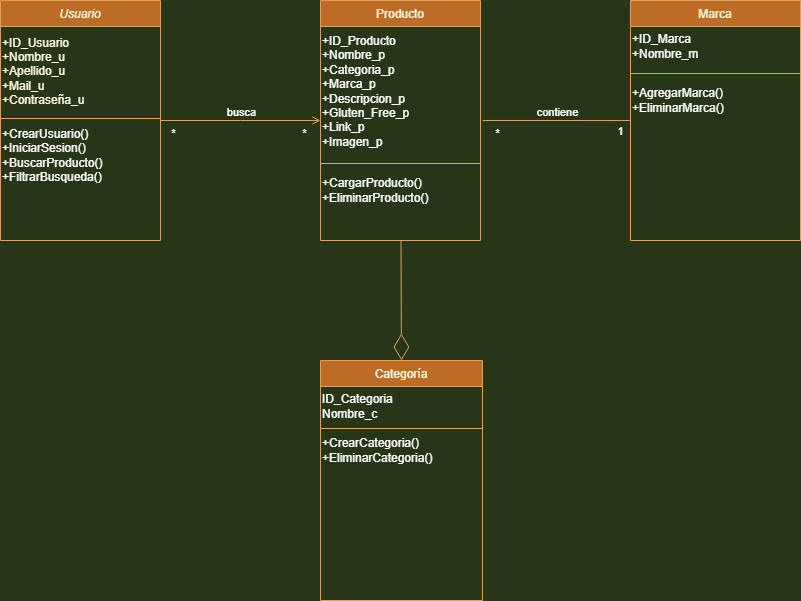

The diagram above was exported from draw.io. Its source (the exported page's mxGraphModel, read from the mxfile embedded in the PNG):
<mxGraphModel dx="868" dy="450" grid="1" gridSize="10" guides="1" tooltips="1" connect="1" arrows="1" fold="1" page="1" pageScale="1" pageWidth="1169" pageHeight="827" background="#283618" math="0" shadow="0">
  <root>
    <mxCell id="WIyWlLk6GJQsqaUBKTNV-0" />
    <mxCell id="WIyWlLk6GJQsqaUBKTNV-1" parent="WIyWlLk6GJQsqaUBKTNV-0" />
    <mxCell id="zkfFHV4jXpPFQw0GAbJ--0" value="Usuario" style="swimlane;fontStyle=2;align=center;verticalAlign=top;childLayout=stackLayout;horizontal=1;startSize=26;horizontalStack=0;resizeParent=1;resizeLast=0;collapsible=1;marginBottom=0;rounded=0;shadow=0;strokeWidth=1;fillColor=#BC6C25;strokeColor=#DDA15E;fontColor=#FEFAE0;" parent="WIyWlLk6GJQsqaUBKTNV-1" vertex="1">
      <mxGeometry x="150" y="120" width="160" height="240" as="geometry">
        <mxRectangle x="150" y="120" width="160" height="26" as="alternateBounds" />
      </mxGeometry>
    </mxCell>
    <mxCell id="_x-fCJdTDvqhg8XUvwfa-12" value="+ID_Usuario&lt;br&gt;+Nombre_u&lt;br&gt;+Apellido_u&lt;br&gt;+Mail_u&lt;br&gt;+Contraseña_u" style="text;html=1;align=left;verticalAlign=middle;resizable=0;points=[];autosize=1;strokeColor=none;fillColor=none;fontColor=#FEFAE0;" parent="zkfFHV4jXpPFQw0GAbJ--0" vertex="1">
      <mxGeometry y="26" width="160" height="90" as="geometry" />
    </mxCell>
    <mxCell id="zkfFHV4jXpPFQw0GAbJ--4" value="" style="line;html=1;strokeWidth=1;align=left;verticalAlign=middle;spacingTop=-1;spacingLeft=3;spacingRight=3;rotatable=0;labelPosition=right;points=[];portConstraint=eastwest;labelBackgroundColor=#283618;fillColor=#BC6C25;strokeColor=#DDA15E;fontColor=#FEFAE0;" parent="zkfFHV4jXpPFQw0GAbJ--0" vertex="1">
      <mxGeometry y="116" width="160" height="4" as="geometry" />
    </mxCell>
    <mxCell id="RH9erAeivzAhqYn7-sEm-1" value="&lt;font color=&quot;#ffffff&quot;&gt;+CrearUsuario()&lt;br&gt;+IniciarSesion()&lt;br&gt;+BuscarProducto()&lt;br&gt;+FiltrarBusqueda()&lt;br&gt;&lt;/font&gt;" style="text;html=1;align=left;verticalAlign=middle;resizable=0;points=[];autosize=1;strokeColor=none;fillColor=none;" parent="zkfFHV4jXpPFQw0GAbJ--0" vertex="1">
      <mxGeometry y="120" width="160" height="70" as="geometry" />
    </mxCell>
    <mxCell id="zkfFHV4jXpPFQw0GAbJ--6" value="Marca" style="swimlane;fontStyle=0;align=center;verticalAlign=top;childLayout=stackLayout;horizontal=1;startSize=26;horizontalStack=0;resizeParent=1;resizeLast=0;collapsible=1;marginBottom=0;rounded=0;shadow=0;strokeWidth=1;fillColor=#BC6C25;strokeColor=#DDA15E;fontColor=#FEFAE0;" parent="WIyWlLk6GJQsqaUBKTNV-1" vertex="1">
      <mxGeometry x="780" y="120" width="170" height="240" as="geometry">
        <mxRectangle x="130" y="380" width="160" height="26" as="alternateBounds" />
      </mxGeometry>
    </mxCell>
    <mxCell id="RH9erAeivzAhqYn7-sEm-12" value="+ID_Marca&lt;br&gt;+Nombre_m" style="text;html=1;align=left;verticalAlign=middle;resizable=0;points=[];autosize=1;strokeColor=none;fillColor=none;fontColor=#FFFFFF;" parent="zkfFHV4jXpPFQw0GAbJ--6" vertex="1">
      <mxGeometry y="26" width="170" height="40" as="geometry" />
    </mxCell>
    <mxCell id="zkfFHV4jXpPFQw0GAbJ--9" value="" style="line;html=1;strokeWidth=1;align=left;verticalAlign=middle;spacingTop=-1;spacingLeft=3;spacingRight=3;rotatable=0;labelPosition=right;points=[];portConstraint=eastwest;labelBackgroundColor=#283618;fillColor=#BC6C25;strokeColor=#DDA15E;fontColor=#FEFAE0;" parent="zkfFHV4jXpPFQw0GAbJ--6" vertex="1">
      <mxGeometry y="66" width="170" height="14" as="geometry" />
    </mxCell>
    <mxCell id="B1yzov6_vGNpIZ84dLhz-1" value="+AgregarMarca()&lt;br&gt;+EliminarMarca()" style="text;html=1;align=left;verticalAlign=middle;resizable=0;points=[];autosize=1;strokeColor=none;fillColor=none;fontColor=#FFFFFF;" parent="zkfFHV4jXpPFQw0GAbJ--6" vertex="1">
      <mxGeometry y="80" width="170" height="40" as="geometry" />
    </mxCell>
    <mxCell id="zkfFHV4jXpPFQw0GAbJ--13" value="Categoría" style="swimlane;fontStyle=0;align=center;verticalAlign=top;childLayout=stackLayout;horizontal=1;startSize=26;horizontalStack=0;resizeParent=1;resizeLast=0;collapsible=1;marginBottom=0;rounded=0;shadow=0;strokeWidth=1;fillColor=#BC6C25;strokeColor=#DDA15E;fontColor=#FEFAE0;" parent="WIyWlLk6GJQsqaUBKTNV-1" vertex="1">
      <mxGeometry x="470" y="480" width="162" height="240" as="geometry">
        <mxRectangle x="340" y="380" width="170" height="26" as="alternateBounds" />
      </mxGeometry>
    </mxCell>
    <mxCell id="B1yzov6_vGNpIZ84dLhz-0" value="ID_Categoria&lt;br&gt;Nombre_c" style="text;html=1;align=left;verticalAlign=middle;resizable=0;points=[];autosize=1;strokeColor=none;fillColor=none;fontColor=#FFFFFF;" parent="zkfFHV4jXpPFQw0GAbJ--13" vertex="1">
      <mxGeometry y="26" width="162" height="40" as="geometry" />
    </mxCell>
    <mxCell id="zkfFHV4jXpPFQw0GAbJ--15" value="" style="line;html=1;strokeWidth=1;align=left;verticalAlign=middle;spacingTop=-1;spacingLeft=3;spacingRight=3;rotatable=0;labelPosition=right;points=[];portConstraint=eastwest;labelBackgroundColor=#283618;fillColor=#BC6C25;strokeColor=#DDA15E;fontColor=#FEFAE0;" parent="zkfFHV4jXpPFQw0GAbJ--13" vertex="1">
      <mxGeometry y="66" width="162" height="4" as="geometry" />
    </mxCell>
    <mxCell id="B1yzov6_vGNpIZ84dLhz-2" value="+CrearCategoria()&lt;br&gt;+EliminarCategoria()" style="text;html=1;align=left;verticalAlign=middle;resizable=0;points=[];autosize=1;strokeColor=none;fillColor=none;fontColor=#FFFFFF;" parent="zkfFHV4jXpPFQw0GAbJ--13" vertex="1">
      <mxGeometry y="70" width="162" height="40" as="geometry" />
    </mxCell>
    <mxCell id="zkfFHV4jXpPFQw0GAbJ--17" value="Producto" style="swimlane;fontStyle=0;align=center;verticalAlign=top;childLayout=stackLayout;horizontal=1;startSize=26;horizontalStack=0;resizeParent=1;resizeLast=0;collapsible=1;marginBottom=0;rounded=0;shadow=0;strokeWidth=1;fillColor=#BC6C25;strokeColor=#DDA15E;fontColor=#FEFAE0;" parent="WIyWlLk6GJQsqaUBKTNV-1" vertex="1">
      <mxGeometry x="470" y="120" width="160" height="240" as="geometry">
        <mxRectangle x="550" y="140" width="160" height="26" as="alternateBounds" />
      </mxGeometry>
    </mxCell>
    <mxCell id="RH9erAeivzAhqYn7-sEm-2" value="+ID_Producto&lt;br&gt;+Nombre_p&lt;br&gt;+Categoria_p&lt;br&gt;+Marca_p&lt;br&gt;+Descripcion_p&lt;br&gt;+Gluten_Free_p&lt;br&gt;+Link_p&lt;br&gt;+Imagen_p" style="text;html=1;align=left;verticalAlign=middle;resizable=0;points=[];autosize=1;strokeColor=none;fillColor=none;fontColor=#FFFFFF;" parent="zkfFHV4jXpPFQw0GAbJ--17" vertex="1">
      <mxGeometry y="26" width="160" height="130" as="geometry" />
    </mxCell>
    <mxCell id="zkfFHV4jXpPFQw0GAbJ--23" value="" style="line;html=1;strokeWidth=1;align=left;verticalAlign=middle;spacingTop=-1;spacingLeft=3;spacingRight=3;rotatable=0;labelPosition=right;points=[];portConstraint=eastwest;labelBackgroundColor=#283618;fillColor=#BC6C25;strokeColor=#DDA15E;fontColor=#FEFAE0;" parent="zkfFHV4jXpPFQw0GAbJ--17" vertex="1">
      <mxGeometry y="156" width="160" height="14" as="geometry" />
    </mxCell>
    <mxCell id="RH9erAeivzAhqYn7-sEm-5" value="+CargarProducto()&lt;br&gt;+EliminarProducto()" style="text;html=1;align=left;verticalAlign=middle;resizable=0;points=[];autosize=1;strokeColor=none;fillColor=none;fontColor=#FFFFFF;" parent="zkfFHV4jXpPFQw0GAbJ--17" vertex="1">
      <mxGeometry y="170" width="160" height="40" as="geometry" />
    </mxCell>
    <mxCell id="zkfFHV4jXpPFQw0GAbJ--26" value="" style="endArrow=open;shadow=0;strokeWidth=1;rounded=0;endFill=1;edgeStyle=elbowEdgeStyle;elbow=vertical;labelBackgroundColor=#283618;strokeColor=#DDA15E;fontColor=#FEFAE0;" parent="WIyWlLk6GJQsqaUBKTNV-1" source="zkfFHV4jXpPFQw0GAbJ--0" target="zkfFHV4jXpPFQw0GAbJ--17" edge="1">
      <mxGeometry x="0.5" y="41" relative="1" as="geometry">
        <mxPoint x="380" y="192" as="sourcePoint" />
        <mxPoint x="540" y="192" as="targetPoint" />
        <mxPoint x="-40" y="32" as="offset" />
      </mxGeometry>
    </mxCell>
    <mxCell id="RH9erAeivzAhqYn7-sEm-6" value="busca" style="edgeLabel;html=1;align=center;verticalAlign=middle;resizable=0;points=[];fontColor=#FFFFFF;labelBackgroundColor=none;" parent="zkfFHV4jXpPFQw0GAbJ--26" vertex="1" connectable="0">
      <mxGeometry x="0.14" y="1" relative="1" as="geometry">
        <mxPoint x="-11" y="-8" as="offset" />
      </mxGeometry>
    </mxCell>
    <mxCell id="RH9erAeivzAhqYn7-sEm-7" value="*" style="edgeLabel;html=1;align=center;verticalAlign=middle;resizable=0;points=[];fontColor=#FFFFFF;labelBackgroundColor=none;" parent="zkfFHV4jXpPFQw0GAbJ--26" vertex="1" connectable="0">
      <mxGeometry x="-0.85" y="2" relative="1" as="geometry">
        <mxPoint y="14" as="offset" />
      </mxGeometry>
    </mxCell>
    <mxCell id="RH9erAeivzAhqYn7-sEm-8" value="*" style="edgeLabel;html=1;align=center;verticalAlign=middle;resizable=0;points=[];fontColor=#FFFFFF;labelBackgroundColor=none;" parent="zkfFHV4jXpPFQw0GAbJ--26" vertex="1" connectable="0">
      <mxGeometry x="0.79" y="-1" relative="1" as="geometry">
        <mxPoint y="11" as="offset" />
      </mxGeometry>
    </mxCell>
    <mxCell id="-SRfv8HMg--wMqkD7jrK-1" value="" style="endArrow=diamondThin;endFill=0;endSize=24;html=1;rounded=0;entryX=0.5;entryY=0;entryDx=0;entryDy=0;labelBackgroundColor=#283618;strokeColor=#DDA15E;fontColor=#FEFAE0;" parent="WIyWlLk6GJQsqaUBKTNV-1" source="zkfFHV4jXpPFQw0GAbJ--17" target="zkfFHV4jXpPFQw0GAbJ--13" edge="1">
      <mxGeometry width="160" relative="1" as="geometry">
        <mxPoint x="610" y="370" as="sourcePoint" />
        <mxPoint x="490" y="340" as="targetPoint" />
      </mxGeometry>
    </mxCell>
    <mxCell id="_x-fCJdTDvqhg8XUvwfa-7" value="" style="endArrow=none;html=1;rounded=0;strokeColor=#DDA15E;fontColor=#FEFAE0;fillColor=#BC6C25;exitX=1.013;exitY=0.746;exitDx=0;exitDy=0;exitPerimeter=0;" parent="WIyWlLk6GJQsqaUBKTNV-1" edge="1">
      <mxGeometry width="50" height="50" relative="1" as="geometry">
        <mxPoint x="632.0799999999999" y="239.98000000000002" as="sourcePoint" />
        <mxPoint x="780" y="240" as="targetPoint" />
      </mxGeometry>
    </mxCell>
    <mxCell id="RH9erAeivzAhqYn7-sEm-9" value="contiene" style="edgeLabel;html=1;align=center;verticalAlign=middle;resizable=0;points=[];fontColor=#FFFFFF;labelBackgroundColor=none;" parent="_x-fCJdTDvqhg8XUvwfa-7" vertex="1" connectable="0">
      <mxGeometry x="0.1752" y="2" relative="1" as="geometry">
        <mxPoint x="-13" y="-6" as="offset" />
      </mxGeometry>
    </mxCell>
    <mxCell id="RH9erAeivzAhqYn7-sEm-10" value="*" style="edgeLabel;html=1;align=center;verticalAlign=middle;resizable=0;points=[];fontColor=#FFFFFF;labelBackgroundColor=none;" parent="_x-fCJdTDvqhg8XUvwfa-7" vertex="1" connectable="0">
      <mxGeometry x="-0.8118" y="-2" relative="1" as="geometry">
        <mxPoint y="11" as="offset" />
      </mxGeometry>
    </mxCell>
    <mxCell id="RH9erAeivzAhqYn7-sEm-11" value="1" style="edgeLabel;html=1;align=center;verticalAlign=middle;resizable=0;points=[];fontColor=#FFFFFF;labelBackgroundColor=none;" parent="_x-fCJdTDvqhg8XUvwfa-7" vertex="1" connectable="0">
      <mxGeometry x="0.8513" y="1" relative="1" as="geometry">
        <mxPoint y="12" as="offset" />
      </mxGeometry>
    </mxCell>
  </root>
</mxGraphModel>